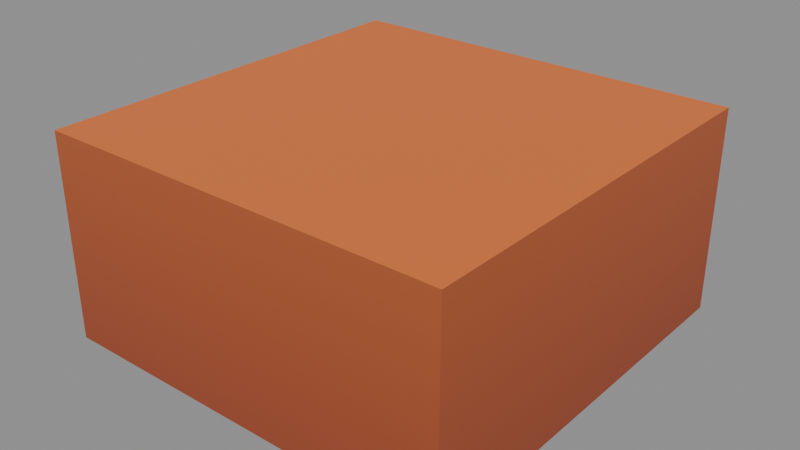 # Source: kaykit_terrain_low_v01.blend  (saved by Blender 5.2.44; exported with 4.5.12 LTS)
import bpy
from mathutils import Matrix  # noqa: F401  (used for matrix-valued properties, if any)

bpy.ops.wm.read_factory_settings(use_empty=True)
scene = bpy.context.scene
scene.name = 'Scene'

# ---- images (referenced by path relative to the original .blend; pixels are not part of the script)
import os
ASSET_DIR = os.environ.get("B2B_ASSET_DIR", "")  # directory of the original .blend (textures are referenced by path, not embedded)
HERE = os.path.dirname(os.path.abspath(__file__))  # packed textures are extracted next to this script under _unpacked/

def load_image(name, relpath, width, height, colorspace="sRGB"):
    """Load a texture the original file referenced (path relative to the .blend, or extracted next to this script)."""
    p = next((c for c in (os.path.join(HERE, relpath), os.path.join(ASSET_DIR, relpath)) if relpath and os.path.exists(c)), "")
    if p:
        img = bpy.data.images.load(p, check_existing=True)
        img.name = name
    else:  # same state as the original file: an image datablock whose file is absent (Cycles renders it pink)
        img = bpy.data.images.new(name, width, height)
        img.source = "FILE"
        img.filepath = "//" + (relpath or name)
    img.colorspace_settings.name = colorspace
    return img
img_spacebits_texture = load_image('spacebits_texture', '_unpacked/texture_0.b1ae3fef.png', 1024, 1024, 'sRGB')

# ---- materials (node trees are filled in below, after node groups)
mat_spacebits_texture = bpy.data.materials.new('spacebits_texture')
mat_spacebits_texture.use_backface_culling = True

# ---- material node trees
mat_spacebits_texture.use_nodes = True; mat_spacebits_texture.node_tree.nodes.clear()
_N = mat_spacebits_texture.node_tree.nodes; _L = mat_spacebits_texture.node_tree.links
n0 = _N.new('ShaderNodeBsdfPrincipled'); n0.name = 'Principled BSDF'; n0.location = (10, 300)
n0.inputs[2].default_value = 0.6
n0.inputs[10].default_value = 0.005
n1 = _N.new('ShaderNodeOutputMaterial'); n1.name = 'Material Output'; n1.location = (300, 300)
n2 = _N.new('ShaderNodeTexImage'); n2.name = 'Image Texture'; n2.location = (-440, 210)
n2.label = 'BASE COLOR'
n2.image = img_spacebits_texture
_L.new(n0.outputs[0], n1.inputs[0])
_L.new(n2.outputs[0], n0.inputs[0])
n1.is_active_output = True

# ---- meshes
me_cube_15117 = bpy.data.meshes.new('Cube.15117')
me_cube_15117.from_pydata([(-1.0, -1.0, -1.0), (-1.0, -1.0, -1.0), (-1.0, -1.0, -1.0), (-1.0, -1.0, 0.0), (-1.0, -1.0, 0.0), (-1.0, -1.0, 0.0), (-1.0, 1.0, -1.0), (-1.0, 1.0, -1.0), (-1.0, 1.0, -1.0), (-1.0, 1.0, 0.0), (-1.0, 1.0, 0.0), (-1.0, 1.0, 0.0), (1.0, -1.0, -1.0), (1.0, -1.0, -1.0), (1.0, -1.0, -1.0), (1.0, -1.0, 0.0), (1.0, -1.0, 0.0), (1.0, -1.0, 0.0), (1.0, 1.0, -1.0), (1.0, 1.0, -1.0), (1.0, 1.0, -1.0), (1.0, 1.0, 0.0), (1.0, 1.0, 0.0), (1.0, 1.0, 0.0)], [], [(23, 17, 13), (23, 13, 19), (5, 1, 12), (5, 12, 16), (8, 20, 14), (8, 14, 2), (4, 10, 6), (4, 6, 0), (3, 15, 21), (3, 21, 9), (11, 22, 18), (11, 18, 7)])
_uv = me_cube_15117.uv_layers.new(name='UVMap')
_uv.uv.foreach_set('vector', [0.9615, 0.8491, 0.9615, 0.8491, 0.9615, 0.8101, 0.9615, 0.8491, 0.9615, 0.8101, 0.9615, 0.8101, 0.9006, 0.8491, 0.9006, 0.8101, 0.9615, 0.8101, 0.9006, 0.8491, 0.9615, 0.8101, 0.9615, 0.8491, 0.9006, 0.7945, 0.9615, 0.7945, 0.9615, 0.7945, 0.9006, 0.7945, 0.9615, 0.7945, 0.9006, 0.7945, 0.9006, 0.8491, 0.9006, 0.8491, 0.9006, 0.8101, 0.9006, 0.8491, 0.9006, 0.8101, 0.9006, 0.8101, 0.9006, 0.9597, 0.9615, 0.9597, 0.9615, 0.9597, 0.9006, 0.9597, 0.9615, 0.9597, 0.9006, 0.9597, 0.9006, 0.8491, 0.9615, 0.8491, 0.9615, 0.8101, 0.9006, 0.8491, 0.9615, 0.8101, 0.9006, 0.8101])
me_cube_15117.materials.append(mat_spacebits_texture)
me_cube_15117.update()
me_cube_15117.normals_split_custom_set([tuple(v) for v in zip(*[iter([1.0, 0.0, 0.0, 1.0, 0.0, 0.0, 1.0, 0.0, 0.0, 1.0, 0.0, 0.0, 1.0, 0.0, 0.0, 1.0, 0.0, 0.0, 0.0, -1.0, 0.0, 0.0, -1.0, 0.0, 0.0, -1.0, 0.0, 0.0, -1.0, 0.0, 0.0, -1.0, 0.0, 0.0, -1.0, 0.0, 0.0, 0.0, -1.0, 0.0, 0.0, -1.0, 0.0, 0.0, -1.0, 0.0, 0.0, -1.0, 0.0, 0.0, -1.0, 0.0, 0.0, -1.0, -1.0, 0.0, 0.0, -1.0, 0.0, 0.0, -1.0, 0.0, 0.0, -1.0, 0.0, 0.0, -1.0, 0.0, 0.0, -1.0, 0.0, 0.0, 0.0, 0.0, 1.0, 0.0, 0.0, 1.0, 0.0, 0.0, 1.0, 0.0, 0.0, 1.0, 0.0, 0.0, 1.0, 0.0, 0.0, 1.0, 0.0, 1.0, 0.0, 0.0, 1.0, 0.0, 0.0, 1.0, 0.0, 0.0, 1.0, 0.0, 0.0, 1.0, 0.0, 0.0, 1.0, 0.0])] * 3)])

# ---- objects
ob_root = bpy.data.objects.new('root', None)
ob_terrain_low = bpy.data.objects.new('terrain_low', me_cube_15117)

# ---- transforms, parenting, visibility, modifiers, constraints
ob_root.location = (0.0, 0.0, 0.0)
ob_root.rotation_mode = 'QUATERNION'
ob_root.rotation_quaternion = (1.0, 0.0, 0.0, 0.0)
ob_root.empty_display_size = 0.001
ob_terrain_low.parent = ob_root
ob_terrain_low.location = (0.0, 0.0, 0.0)
ob_terrain_low.rotation_mode = 'QUATERNION'
ob_terrain_low.rotation_quaternion = (1.0, 0.0, 0.0, 0.0)

# ---- collection membership
scene.collection.objects.link(ob_root)
scene.collection.objects.link(ob_terrain_low)

# ---- scene / render settings (as saved in the file)
scene.frame_start = 1; scene.frame_end = 250; scene.frame_set(1)
scene.render.engine = 'BLENDER_EEVEE_NEXT'
scene.render.bake_bias = 0.0
scene.render.bake_samples = 0
scene.render.compositor_device = 'GPU'
scene.eevee.use_volume_custom_range = False
scene.eevee.fast_gi_thickness_near = 0.1
scene.eevee.fast_gi_thickness_far = 0.0
scene.eevee.ray_tracing_options.screen_trace_thickness = 0.1
bpy.context.view_layer.update()

# ---- added for rendering (the .blend has no active camera and no usable light): camera, sun + grey world if the file has none
cam_auto = bpy.data.cameras.new('AutoCamera')
cam_auto.lens = 50.0
cam_auto.sensor_width = 36.0
cam_auto.clip_end = 1000.0
ob_auto_camera = bpy.data.objects.new('AutoCamera', cam_auto)
scene.collection.objects.link(ob_auto_camera)
ob_auto_camera.location = (2.77567, -3.33081, 1.72054)
ob_auto_camera.rotation_euler = (1.09748, -7.21219e-08, 0.694738)
scene.camera = ob_auto_camera
light_auto_sun = bpy.data.lights.new('AutoSun', 'SUN')
light_auto_sun.energy = 3.0
light_auto_sun.angle = 0.0523599
ob_auto_sun = bpy.data.objects.new('AutoSun', light_auto_sun)
scene.collection.objects.link(ob_auto_sun)
ob_auto_sun.rotation_euler = (0.872665, 0.174533, 0.523599)
if scene.world is None:
    world_auto = bpy.data.worlds.new('AutoWorld')
    world_auto.color = (0.3, 0.3, 0.3)
    scene.world = world_auto
bpy.context.view_layer.update()
